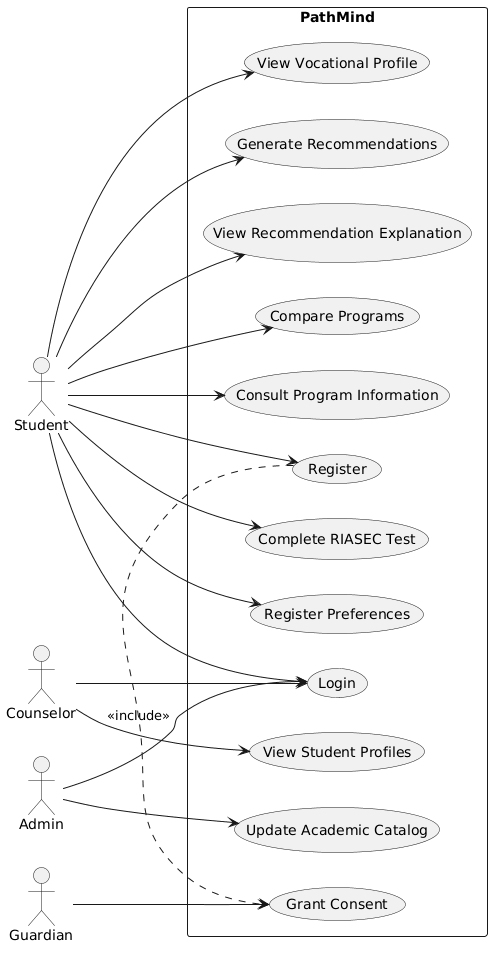

The diagram above was rendered by PlantUML. Its source (embedded in the PNG):
@startuml
left to right direction

actor Student
actor Counselor
actor Admin
actor Guardian

rectangle PathMind {

    usecase "Register" as UC1
    usecase "Grant Consent" as UC2
    usecase "Login" as UC3

    usecase "Complete RIASEC Test" as UC4
    usecase "Register Preferences" as UC5
    usecase "View Vocational Profile" as UC6

    usecase "Generate Recommendations" as UC7
    usecase "View Recommendation Explanation" as UC8
    usecase "Compare Programs" as UC9

    usecase "Consult Program Information" as UC10

    usecase "View Student Profiles" as UC11

    usecase "Update Academic Catalog" as UC12
}

Student --> UC1
Student --> UC3
Student --> UC4
Student --> UC5
Student --> UC6
Student --> UC7
Student --> UC8
Student --> UC9
Student --> UC10

Guardian --> UC2

Counselor --> UC3
Counselor --> UC11

Admin --> UC3
Admin --> UC12

UC1 .> UC2 : <<include>>
@enduml